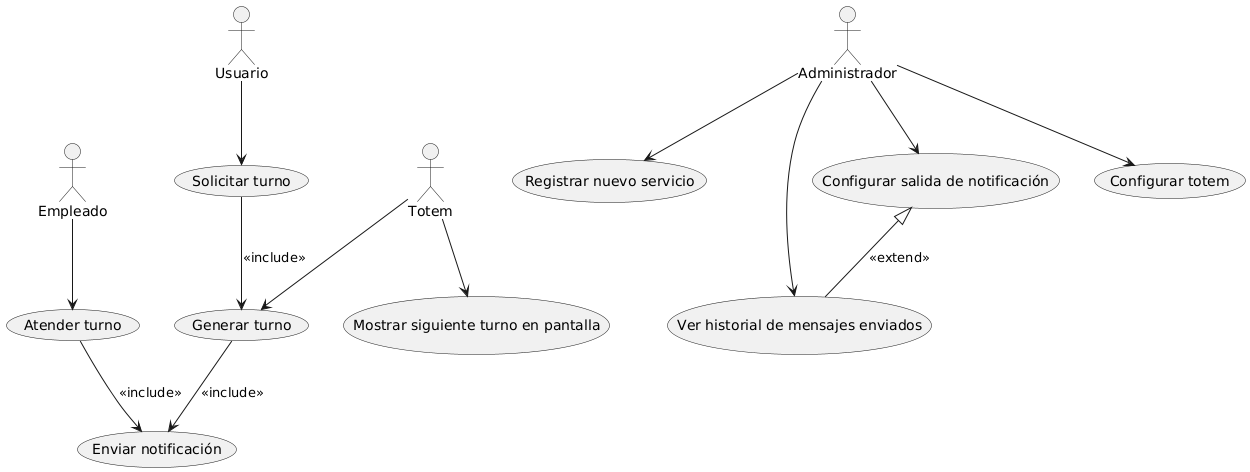

The diagram above was rendered by PlantUML. Its source (embedded in the PNG):
@startuml
actor Usuario
actor Totem
actor Empleado
actor Administrador

usecase "Solicitar turno" as UC0
usecase "Generar turno" as UC1
usecase "Atender turno" as UC2
usecase "Mostrar siguiente turno en pantalla" as UC3
usecase "Registrar nuevo servicio" as UC4
usecase "Ver historial de mensajes enviados" as UC5
usecase "Configurar salida de notificación" as UC6
usecase "Configurar totem" as UC7
usecase "Enviar notificación" as UC8

' Relaciones
Usuario --> UC0
UC0 --> UC1 : <<include>>

Totem --> UC1
Totem --> UC3

Empleado --> UC2

Administrador --> UC4
Administrador --> UC5
Administrador --> UC6
Administrador --> UC7

' Includes comunes
UC1 --> UC8 : <<include>>
UC2 --> UC8 : <<include>>

' Extensión condicional
UC6 <|-- UC5 : <<extend>>
@enduml